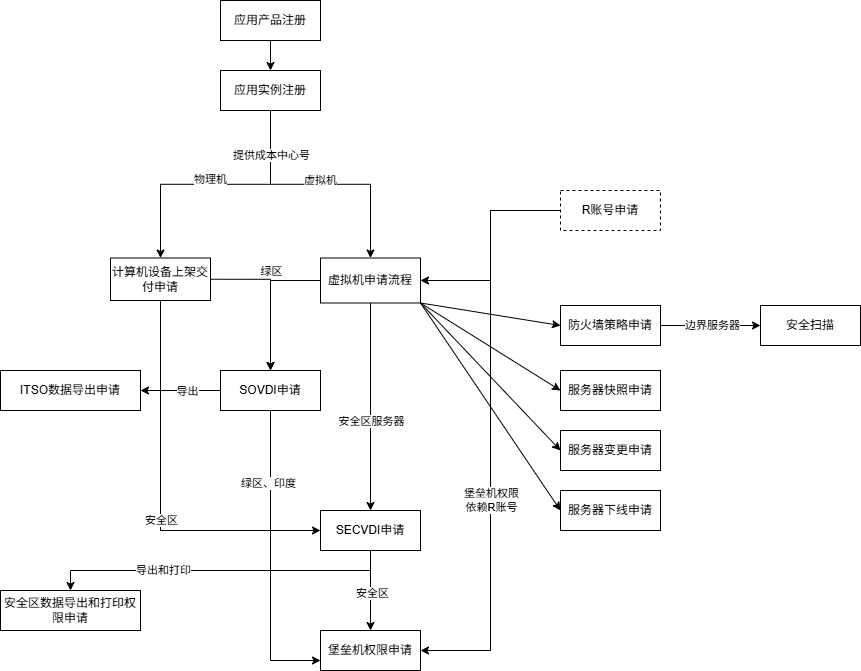

The diagram above was exported from draw.io. Its source (the exported page's mxGraphModel, read from the mxfile embedded in the PNG):
<mxGraphModel dx="1471" dy="753" grid="1" gridSize="10" guides="1" tooltips="1" connect="1" arrows="1" fold="1" page="1" pageScale="1" pageWidth="583" pageHeight="827" math="0" shadow="0">
  <root>
    <mxCell id="0" />
    <mxCell id="1" parent="0" />
    <mxCell id="DHJAU2En0PfN4CpTAvgZ-3" edge="1" parent="1" source="DHJAU2En0PfN4CpTAvgZ-1" style="edgeStyle=orthogonalEdgeStyle;rounded=0;orthogonalLoop=1;jettySize=auto;html=1;entryX=0.5;entryY=0;entryDx=0;entryDy=0;" target="DHJAU2En0PfN4CpTAvgZ-2">
      <mxGeometry relative="1" as="geometry" />
    </mxCell>
    <mxCell id="DHJAU2En0PfN4CpTAvgZ-1" parent="1" style="rounded=0;whiteSpace=wrap;html=1;" value="应用产品注册" vertex="1">
      <mxGeometry height="40" width="100" x="260" y="10" as="geometry" />
    </mxCell>
    <mxCell id="DHJAU2En0PfN4CpTAvgZ-5" edge="1" parent="1" source="DHJAU2En0PfN4CpTAvgZ-2" style="edgeStyle=orthogonalEdgeStyle;rounded=0;orthogonalLoop=1;jettySize=auto;html=1;" target="DHJAU2En0PfN4CpTAvgZ-4" value="">
      <mxGeometry relative="1" as="geometry" />
    </mxCell>
    <mxCell id="DHJAU2En0PfN4CpTAvgZ-6" connectable="0" parent="DHJAU2En0PfN4CpTAvgZ-5" style="edgeLabel;html=1;align=center;verticalAlign=middle;resizable=0;points=[];" value="虚拟机" vertex="1">
      <mxGeometry relative="1" x="-0.16" y="1" as="geometry">
        <mxPoint x="19" y="-3" as="offset" />
      </mxGeometry>
    </mxCell>
    <mxCell id="DHJAU2En0PfN4CpTAvgZ-8" edge="1" parent="1" source="DHJAU2En0PfN4CpTAvgZ-2" style="edgeStyle=orthogonalEdgeStyle;rounded=0;orthogonalLoop=1;jettySize=auto;html=1;entryX=0.5;entryY=0;entryDx=0;entryDy=0;exitX=0.5;exitY=1;exitDx=0;exitDy=0;" target="DHJAU2En0PfN4CpTAvgZ-7">
      <mxGeometry relative="1" as="geometry" />
    </mxCell>
    <mxCell id="DHJAU2En0PfN4CpTAvgZ-9" connectable="0" parent="DHJAU2En0PfN4CpTAvgZ-8" style="edgeLabel;html=1;align=center;verticalAlign=middle;resizable=0;points=[];" value="物理机" vertex="1">
      <mxGeometry relative="1" x="-0.0222" y="-2" as="geometry">
        <mxPoint x="-8" y="-3" as="offset" />
      </mxGeometry>
    </mxCell>
    <mxCell id="DHJAU2En0PfN4CpTAvgZ-40" connectable="0" parent="DHJAU2En0PfN4CpTAvgZ-8" style="edgeLabel;html=1;align=center;verticalAlign=middle;resizable=0;points=[];" value="提供成本中心号" vertex="1">
      <mxGeometry relative="1" x="-0.6545" as="geometry">
        <mxPoint as="offset" />
      </mxGeometry>
    </mxCell>
    <mxCell id="DHJAU2En0PfN4CpTAvgZ-2" parent="1" style="rounded=0;whiteSpace=wrap;html=1;" value="应用实例注册" vertex="1">
      <mxGeometry height="40" width="100" x="260" y="80" as="geometry" />
    </mxCell>
    <mxCell id="DHJAU2En0PfN4CpTAvgZ-17" edge="1" parent="1" source="DHJAU2En0PfN4CpTAvgZ-4" style="edgeStyle=orthogonalEdgeStyle;rounded=0;orthogonalLoop=1;jettySize=auto;html=1;" target="DHJAU2En0PfN4CpTAvgZ-16" value="">
      <mxGeometry relative="1" as="geometry" />
    </mxCell>
    <mxCell id="DHJAU2En0PfN4CpTAvgZ-20" connectable="0" parent="DHJAU2En0PfN4CpTAvgZ-17" style="edgeLabel;html=1;align=center;verticalAlign=middle;resizable=0;points=[];" value="安全区服务器" vertex="1">
      <mxGeometry relative="1" x="0.1375" as="geometry">
        <mxPoint as="offset" />
      </mxGeometry>
    </mxCell>
    <mxCell id="DHJAU2En0PfN4CpTAvgZ-18" edge="1" parent="1" source="DHJAU2En0PfN4CpTAvgZ-4" style="edgeStyle=orthogonalEdgeStyle;rounded=0;orthogonalLoop=1;jettySize=auto;html=1;entryX=0.5;entryY=0;entryDx=0;entryDy=0;exitX=0;exitY=0.5;exitDx=0;exitDy=0;" target="DHJAU2En0PfN4CpTAvgZ-15">
      <mxGeometry relative="1" as="geometry" />
    </mxCell>
    <mxCell id="DHJAU2En0PfN4CpTAvgZ-19" connectable="0" parent="DHJAU2En0PfN4CpTAvgZ-18" style="edgeLabel;html=1;align=center;verticalAlign=middle;resizable=0;points=[];" value="绿区" vertex="1">
      <mxGeometry relative="1" x="-0.1" y="-1" as="geometry">
        <mxPoint x="1" y="-23" as="offset" />
      </mxGeometry>
    </mxCell>
    <mxCell id="DHJAU2En0PfN4CpTAvgZ-4" parent="1" style="whiteSpace=wrap;html=1;rounded=0;" value="虚拟机申请流程" vertex="1">
      <mxGeometry height="45" width="100" x="360" y="267.5" as="geometry" />
    </mxCell>
    <mxCell id="DHJAU2En0PfN4CpTAvgZ-21" edge="1" parent="1" source="DHJAU2En0PfN4CpTAvgZ-7" style="edgeStyle=orthogonalEdgeStyle;rounded=0;orthogonalLoop=1;jettySize=auto;html=1;exitX=1;exitY=0.5;exitDx=0;exitDy=0;" target="DHJAU2En0PfN4CpTAvgZ-15">
      <mxGeometry relative="1" as="geometry" />
    </mxCell>
    <mxCell id="DHJAU2En0PfN4CpTAvgZ-41" edge="1" parent="1" source="DHJAU2En0PfN4CpTAvgZ-7" style="edgeStyle=orthogonalEdgeStyle;rounded=0;orthogonalLoop=1;jettySize=auto;html=1;entryX=0;entryY=0.5;entryDx=0;entryDy=0;exitX=0.5;exitY=1;exitDx=0;exitDy=0;entryPerimeter=0;" target="DHJAU2En0PfN4CpTAvgZ-16">
      <mxGeometry relative="1" as="geometry" />
    </mxCell>
    <mxCell id="DHJAU2En0PfN4CpTAvgZ-42" connectable="0" parent="DHJAU2En0PfN4CpTAvgZ-41" style="edgeLabel;html=1;align=center;verticalAlign=middle;resizable=0;points=[];" value="安全区" vertex="1">
      <mxGeometry relative="1" x="-0.4513" y="-1" as="geometry">
        <mxPoint x="1" y="112" as="offset" />
      </mxGeometry>
    </mxCell>
    <mxCell id="DHJAU2En0PfN4CpTAvgZ-7" parent="1" style="whiteSpace=wrap;html=1;rounded=0;" value="计算机设备上架交付申请" vertex="1">
      <mxGeometry height="42.5" width="100" x="150" y="267.5" as="geometry" />
    </mxCell>
    <mxCell id="DHJAU2En0PfN4CpTAvgZ-35" edge="1" parent="1" source="DHJAU2En0PfN4CpTAvgZ-10" style="edgeStyle=orthogonalEdgeStyle;rounded=0;orthogonalLoop=1;jettySize=auto;html=1;entryX=1;entryY=0.5;entryDx=0;entryDy=0;" target="DHJAU2En0PfN4CpTAvgZ-25">
      <mxGeometry relative="1" as="geometry" />
    </mxCell>
    <mxCell id="DHJAU2En0PfN4CpTAvgZ-36" connectable="0" parent="DHJAU2En0PfN4CpTAvgZ-35" style="edgeLabel;html=1;align=center;verticalAlign=middle;resizable=0;points=[];rotation=0;" value="堡垒机权限&lt;div&gt;依赖R账号&lt;/div&gt;" vertex="1">
      <mxGeometry relative="1" x="-0.12" as="geometry">
        <mxPoint y="104" as="offset" />
      </mxGeometry>
    </mxCell>
    <mxCell id="DHJAU2En0PfN4CpTAvgZ-48" edge="1" parent="1" source="DHJAU2En0PfN4CpTAvgZ-10" style="edgeStyle=orthogonalEdgeStyle;rounded=0;orthogonalLoop=1;jettySize=auto;html=1;entryX=1;entryY=0.5;entryDx=0;entryDy=0;" target="DHJAU2En0PfN4CpTAvgZ-4">
      <mxGeometry relative="1" as="geometry" />
    </mxCell>
    <mxCell id="DHJAU2En0PfN4CpTAvgZ-10" parent="1" style="whiteSpace=wrap;html=1;rounded=0;dashed=1;" value="R账号申请" vertex="1">
      <mxGeometry height="40" width="100" x="600" y="200" as="geometry" />
    </mxCell>
    <mxCell id="DHJAU2En0PfN4CpTAvgZ-26" edge="1" parent="1" source="DHJAU2En0PfN4CpTAvgZ-15" style="edgeStyle=orthogonalEdgeStyle;rounded=0;orthogonalLoop=1;jettySize=auto;html=1;entryX=0;entryY=0.75;entryDx=0;entryDy=0;exitX=0.5;exitY=1;exitDx=0;exitDy=0;" target="DHJAU2En0PfN4CpTAvgZ-25">
      <mxGeometry relative="1" as="geometry" />
    </mxCell>
    <mxCell id="DHJAU2En0PfN4CpTAvgZ-27" connectable="0" parent="DHJAU2En0PfN4CpTAvgZ-26" style="edgeLabel;html=1;align=center;verticalAlign=middle;resizable=0;points=[];" value="绿区、印度" vertex="1">
      <mxGeometry relative="1" x="-0.5182" y="-3" as="geometry">
        <mxPoint as="offset" />
      </mxGeometry>
    </mxCell>
    <mxCell id="DHJAU2En0PfN4CpTAvgZ-46" edge="1" parent="1" source="DHJAU2En0PfN4CpTAvgZ-15" style="edgeStyle=orthogonalEdgeStyle;rounded=0;orthogonalLoop=1;jettySize=auto;html=1;entryX=1;entryY=0.5;entryDx=0;entryDy=0;" target="DHJAU2En0PfN4CpTAvgZ-45">
      <mxGeometry relative="1" as="geometry" />
    </mxCell>
    <mxCell id="DHJAU2En0PfN4CpTAvgZ-47" connectable="0" parent="DHJAU2En0PfN4CpTAvgZ-46" style="edgeLabel;html=1;align=center;verticalAlign=middle;resizable=0;points=[];" value="导出" vertex="1">
      <mxGeometry relative="1" x="-0.1536" as="geometry">
        <mxPoint as="offset" />
      </mxGeometry>
    </mxCell>
    <mxCell id="DHJAU2En0PfN4CpTAvgZ-15" parent="1" style="whiteSpace=wrap;html=1;rounded=0;" value="SOVDI申请" vertex="1">
      <mxGeometry height="40" width="100" x="260" y="380" as="geometry" />
    </mxCell>
    <mxCell id="DHJAU2En0PfN4CpTAvgZ-28" edge="1" parent="1" source="DHJAU2En0PfN4CpTAvgZ-16" style="edgeStyle=orthogonalEdgeStyle;rounded=0;orthogonalLoop=1;jettySize=auto;html=1;exitX=0.5;exitY=1;exitDx=0;exitDy=0;entryX=0.5;entryY=0;entryDx=0;entryDy=0;" target="DHJAU2En0PfN4CpTAvgZ-25">
      <mxGeometry relative="1" as="geometry" />
    </mxCell>
    <mxCell id="DHJAU2En0PfN4CpTAvgZ-29" connectable="0" parent="DHJAU2En0PfN4CpTAvgZ-28" style="edgeLabel;html=1;align=center;verticalAlign=middle;resizable=0;points=[];" value="安全区" vertex="1">
      <mxGeometry relative="1" x="0.05" y="1" as="geometry">
        <mxPoint as="offset" />
      </mxGeometry>
    </mxCell>
    <mxCell id="DHJAU2En0PfN4CpTAvgZ-50" edge="1" parent="1" source="DHJAU2En0PfN4CpTAvgZ-16" style="edgeStyle=orthogonalEdgeStyle;rounded=0;orthogonalLoop=1;jettySize=auto;html=1;entryX=0.5;entryY=0;entryDx=0;entryDy=0;exitX=0.5;exitY=1;exitDx=0;exitDy=0;" target="DHJAU2En0PfN4CpTAvgZ-49">
      <mxGeometry relative="1" as="geometry" />
    </mxCell>
    <mxCell id="DHJAU2En0PfN4CpTAvgZ-51" connectable="0" parent="DHJAU2En0PfN4CpTAvgZ-50" style="edgeLabel;html=1;align=center;verticalAlign=middle;resizable=0;points=[];" value="导出和打印" vertex="1">
      <mxGeometry relative="1" x="0.3429" y="-1" as="geometry">
        <mxPoint as="offset" />
      </mxGeometry>
    </mxCell>
    <mxCell id="DHJAU2En0PfN4CpTAvgZ-16" parent="1" style="whiteSpace=wrap;html=1;rounded=0;" value="SECVDI申请" vertex="1">
      <mxGeometry height="40" width="100" x="360" y="520" as="geometry" />
    </mxCell>
    <mxCell id="DHJAU2En0PfN4CpTAvgZ-25" parent="1" style="whiteSpace=wrap;html=1;rounded=0;" value="堡垒机权限申请" vertex="1">
      <mxGeometry height="40" width="100" x="360" y="640" as="geometry" />
    </mxCell>
    <mxCell id="DHJAU2En0PfN4CpTAvgZ-45" parent="1" style="whiteSpace=wrap;html=1;rounded=0;" value="ITSO数据导出申请" vertex="1">
      <mxGeometry height="40" width="140" x="40" y="380" as="geometry" />
    </mxCell>
    <mxCell id="DHJAU2En0PfN4CpTAvgZ-49" parent="1" style="whiteSpace=wrap;html=1;rounded=0;" value="安全区数据导出和打印权限申请" vertex="1">
      <mxGeometry height="40" width="140" x="40" y="600" as="geometry" />
    </mxCell>
    <mxCell id="DHJAU2En0PfN4CpTAvgZ-71" edge="1" parent="1" source="DHJAU2En0PfN4CpTAvgZ-52" style="edgeStyle=orthogonalEdgeStyle;rounded=0;orthogonalLoop=1;jettySize=auto;html=1;entryX=0;entryY=0.5;entryDx=0;entryDy=0;" target="DHJAU2En0PfN4CpTAvgZ-70">
      <mxGeometry relative="1" as="geometry" />
    </mxCell>
    <mxCell id="DHJAU2En0PfN4CpTAvgZ-72" connectable="0" parent="DHJAU2En0PfN4CpTAvgZ-71" style="edgeLabel;html=1;align=center;verticalAlign=middle;resizable=0;points=[];" value="边界服务器" vertex="1">
      <mxGeometry relative="1" x="0.0257" y="1" as="geometry">
        <mxPoint as="offset" />
      </mxGeometry>
    </mxCell>
    <mxCell id="DHJAU2En0PfN4CpTAvgZ-52" parent="1" style="whiteSpace=wrap;html=1;rounded=0;" value="防火墙策略申请" vertex="1">
      <mxGeometry height="40" width="100" x="600" y="315" as="geometry" />
    </mxCell>
    <mxCell id="DHJAU2En0PfN4CpTAvgZ-53" parent="1" style="whiteSpace=wrap;html=1;rounded=0;" value="服务器快照申请" vertex="1">
      <mxGeometry height="40" width="100" x="600" y="380" as="geometry" />
    </mxCell>
    <mxCell id="DHJAU2En0PfN4CpTAvgZ-54" parent="1" style="whiteSpace=wrap;html=1;rounded=0;" value="服务器变更申请" vertex="1">
      <mxGeometry height="40" width="100" x="600" y="440" as="geometry" />
    </mxCell>
    <mxCell id="DHJAU2En0PfN4CpTAvgZ-55" parent="1" style="whiteSpace=wrap;html=1;rounded=0;" value="服务器下线申请" vertex="1">
      <mxGeometry height="40" width="100" x="600" y="500" as="geometry" />
    </mxCell>
    <mxCell id="DHJAU2En0PfN4CpTAvgZ-64" edge="1" parent="1" source="DHJAU2En0PfN4CpTAvgZ-4" style="endArrow=classic;html=1;rounded=0;exitX=1;exitY=1;exitDx=0;exitDy=0;entryX=0;entryY=0.5;entryDx=0;entryDy=0;" target="DHJAU2En0PfN4CpTAvgZ-53" value="">
      <mxGeometry height="50" relative="1" width="50" as="geometry">
        <mxPoint x="650" y="390" as="sourcePoint" />
        <mxPoint x="700" y="340" as="targetPoint" />
      </mxGeometry>
    </mxCell>
    <mxCell id="DHJAU2En0PfN4CpTAvgZ-65" edge="1" parent="1" source="DHJAU2En0PfN4CpTAvgZ-4" style="endArrow=classic;html=1;rounded=0;exitX=1;exitY=1;exitDx=0;exitDy=0;entryX=0;entryY=0.5;entryDx=0;entryDy=0;" target="DHJAU2En0PfN4CpTAvgZ-54" value="">
      <mxGeometry height="50" relative="1" width="50" as="geometry">
        <mxPoint x="750" y="610" as="sourcePoint" />
        <mxPoint x="890" y="695" as="targetPoint" />
      </mxGeometry>
    </mxCell>
    <mxCell id="DHJAU2En0PfN4CpTAvgZ-66" edge="1" parent="1" source="DHJAU2En0PfN4CpTAvgZ-4" style="endArrow=classic;html=1;rounded=0;exitX=1;exitY=1;exitDx=0;exitDy=0;entryX=0;entryY=0.5;entryDx=0;entryDy=0;" target="DHJAU2En0PfN4CpTAvgZ-55" value="">
      <mxGeometry height="50" relative="1" width="50" as="geometry">
        <mxPoint x="550" y="320" as="sourcePoint" />
        <mxPoint x="690" y="405" as="targetPoint" />
      </mxGeometry>
    </mxCell>
    <mxCell id="DHJAU2En0PfN4CpTAvgZ-67" edge="1" parent="1" source="DHJAU2En0PfN4CpTAvgZ-4" style="endArrow=classic;html=1;rounded=0;exitX=1;exitY=1;exitDx=0;exitDy=0;entryX=0;entryY=0.5;entryDx=0;entryDy=0;" target="DHJAU2En0PfN4CpTAvgZ-52" value="">
      <mxGeometry height="50" relative="1" width="50" as="geometry">
        <mxPoint x="550" y="320" as="sourcePoint" />
        <mxPoint x="690" y="405" as="targetPoint" />
      </mxGeometry>
    </mxCell>
    <mxCell id="DHJAU2En0PfN4CpTAvgZ-70" parent="1" style="whiteSpace=wrap;html=1;rounded=0;" value="安全扫描" vertex="1">
      <mxGeometry height="40" width="100" x="800" y="315" as="geometry" />
    </mxCell>
  </root>
</mxGraphModel>